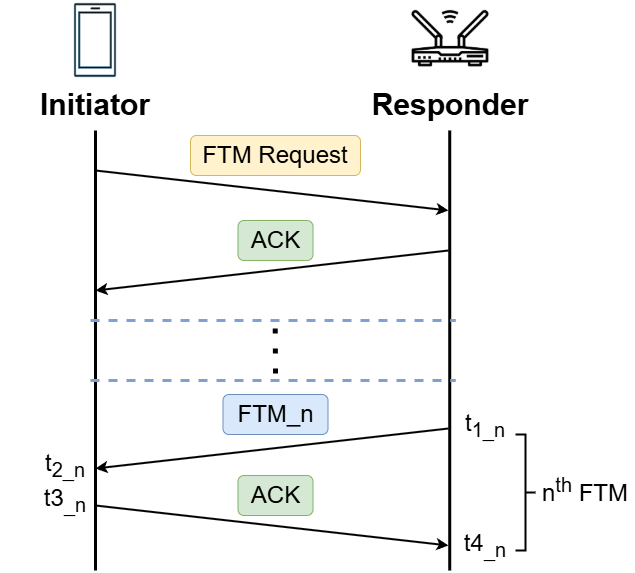

The diagram above was exported from draw.io. Its source (the exported page's mxGraphModel, read from the mxfile embedded in the PNG):
<mxGraphModel dx="1293" dy="680" grid="1" gridSize="10" guides="1" tooltips="1" connect="1" arrows="1" fold="1" page="1" pageScale="1" pageWidth="3300" pageHeight="4681" math="0" shadow="0">
  <root>
    <mxCell id="0" />
    <mxCell id="1" parent="0" />
    <mxCell id="oxMzVIYiJf8frjc5bKSW-1" value="" style="endArrow=none;html=1;rounded=0;strokeWidth=3;" edge="1" parent="1">
      <mxGeometry width="50" height="50" relative="1" as="geometry">
        <mxPoint x="320" y="840" as="sourcePoint" />
        <mxPoint x="320" y="400" as="targetPoint" />
      </mxGeometry>
    </mxCell>
    <mxCell id="oxMzVIYiJf8frjc5bKSW-2" value="" style="endArrow=none;html=1;rounded=0;strokeWidth=3;" edge="1" parent="1">
      <mxGeometry width="50" height="50" relative="1" as="geometry">
        <mxPoint x="674.23" y="840" as="sourcePoint" />
        <mxPoint x="674.23" y="400" as="targetPoint" />
      </mxGeometry>
    </mxCell>
    <mxCell id="oxMzVIYiJf8frjc5bKSW-3" value="" style="shape=image;verticalLabelPosition=bottom;labelBackgroundColor=default;verticalAlign=top;aspect=fixed;imageAspect=0;image=data:image/png,(base64 omitted: 9588 chars);" vertex="1" parent="1">
      <mxGeometry x="627.4" y="270" width="95.21" height="80" as="geometry" />
    </mxCell>
    <mxCell id="oxMzVIYiJf8frjc5bKSW-4" value="" style="shape=image;verticalLabelPosition=bottom;labelBackgroundColor=default;verticalAlign=top;aspect=fixed;imageAspect=0;image=data:image/png,(base64 omitted: 2396 chars);" vertex="1" parent="1">
      <mxGeometry x="280" y="270" width="80" height="80" as="geometry" />
    </mxCell>
    <mxCell id="oxMzVIYiJf8frjc5bKSW-5" value="Initiator" style="text;whiteSpace=wrap;fontSize=30;align=center;fontStyle=1" vertex="1" parent="1">
      <mxGeometry x="225" y="350" width="190" height="40" as="geometry" />
    </mxCell>
    <mxCell id="oxMzVIYiJf8frjc5bKSW-6" value="Responder" style="text;whiteSpace=wrap;fontSize=30;align=center;fontStyle=1" vertex="1" parent="1">
      <mxGeometry x="580" y="350" width="190" height="40" as="geometry" />
    </mxCell>
    <mxCell id="oxMzVIYiJf8frjc5bKSW-7" value="" style="endArrow=classic;html=1;rounded=0;strokeWidth=2;" edge="1" parent="1">
      <mxGeometry width="50" height="50" relative="1" as="geometry">
        <mxPoint x="320" y="440" as="sourcePoint" />
        <mxPoint x="673" y="480" as="targetPoint" />
      </mxGeometry>
    </mxCell>
    <mxCell id="oxMzVIYiJf8frjc5bKSW-8" value="" style="endArrow=classic;html=1;rounded=0;strokeWidth=2;fontSize=11;" edge="1" parent="1">
      <mxGeometry width="50" height="50" relative="1" as="geometry">
        <mxPoint x="673" y="520" as="sourcePoint" />
        <mxPoint x="320" y="560" as="targetPoint" />
      </mxGeometry>
    </mxCell>
    <mxCell id="oxMzVIYiJf8frjc5bKSW-10" value="&lt;font style=&quot;font-size: 24px;&quot;&gt;FTM Request&lt;/font&gt;" style="rounded=1;whiteSpace=wrap;html=1;fillColor=#fff2cc;strokeColor=#d6b656;" vertex="1" parent="1">
      <mxGeometry x="415" y="405" width="170" height="40" as="geometry" />
    </mxCell>
    <mxCell id="oxMzVIYiJf8frjc5bKSW-11" value="&lt;font style=&quot;font-size: 24px;&quot;&gt;ACK&lt;/font&gt;" style="rounded=1;whiteSpace=wrap;html=1;fillColor=#d5e8d4;strokeColor=#82b366;" vertex="1" parent="1">
      <mxGeometry x="462.5" y="490" width="75" height="40" as="geometry" />
    </mxCell>
    <mxCell id="oxMzVIYiJf8frjc5bKSW-13" value="" style="endArrow=none;dashed=1;html=1;rounded=0;strokeWidth=3;fillColor=#dae8fc;strokeColor=#7EA1D1;" edge="1" parent="1">
      <mxGeometry width="50" height="50" relative="1" as="geometry">
        <mxPoint x="315" y="590" as="sourcePoint" />
        <mxPoint x="680" y="590" as="targetPoint" />
      </mxGeometry>
    </mxCell>
    <mxCell id="oxMzVIYiJf8frjc5bKSW-15" value="" style="endArrow=none;dashed=1;html=1;rounded=0;strokeWidth=3;fillColor=#dae8fc;strokeColor=#7EA1D1;" edge="1" parent="1">
      <mxGeometry width="50" height="50" relative="1" as="geometry">
        <mxPoint x="315" y="650" as="sourcePoint" />
        <mxPoint x="680" y="650" as="targetPoint" />
      </mxGeometry>
    </mxCell>
    <mxCell id="oxMzVIYiJf8frjc5bKSW-16" value="" style="endArrow=none;dashed=1;html=1;dashPattern=1 3;strokeWidth=5;rounded=0;" edge="1" parent="1">
      <mxGeometry width="50" height="50" relative="1" as="geometry">
        <mxPoint x="500" y="643" as="sourcePoint" />
        <mxPoint x="499.7" y="590" as="targetPoint" />
      </mxGeometry>
    </mxCell>
    <mxCell id="oxMzVIYiJf8frjc5bKSW-17" value="" style="endArrow=classic;html=1;rounded=0;strokeWidth=2;" edge="1" parent="1">
      <mxGeometry width="50" height="50" relative="1" as="geometry">
        <mxPoint x="320" y="775" as="sourcePoint" />
        <mxPoint x="673" y="815" as="targetPoint" />
      </mxGeometry>
    </mxCell>
    <mxCell id="oxMzVIYiJf8frjc5bKSW-18" value="" style="endArrow=classic;html=1;rounded=0;strokeWidth=2;fontSize=11;" edge="1" parent="1">
      <mxGeometry width="50" height="50" relative="1" as="geometry">
        <mxPoint x="673" y="698" as="sourcePoint" />
        <mxPoint x="320" y="738" as="targetPoint" />
      </mxGeometry>
    </mxCell>
    <mxCell id="oxMzVIYiJf8frjc5bKSW-19" value="&lt;font style=&quot;font-size: 24px;&quot;&gt;FTM_n&lt;/font&gt;" style="rounded=1;whiteSpace=wrap;html=1;fillColor=#dae8fc;strokeColor=#6c8ebf;" vertex="1" parent="1">
      <mxGeometry x="447.5" y="664" width="105" height="40" as="geometry" />
    </mxCell>
    <mxCell id="oxMzVIYiJf8frjc5bKSW-20" value="&lt;font style=&quot;font-size: 24px;&quot;&gt;ACK&lt;/font&gt;" style="rounded=1;whiteSpace=wrap;html=1;fillColor=#d5e8d4;strokeColor=#82b366;" vertex="1" parent="1">
      <mxGeometry x="462.5" y="745" width="75" height="40" as="geometry" />
    </mxCell>
    <mxCell id="oxMzVIYiJf8frjc5bKSW-21" value="&lt;font style=&quot;font-size: 24px;&quot;&gt;t&lt;sub&gt;1_n&lt;/sub&gt;&lt;/font&gt;" style="text;html=1;align=center;verticalAlign=middle;whiteSpace=wrap;rounded=0;" vertex="1" parent="1">
      <mxGeometry x="680" y="680" width="60" height="30" as="geometry" />
    </mxCell>
    <mxCell id="oxMzVIYiJf8frjc5bKSW-22" value="&lt;font style=&quot;font-size: 24px;&quot;&gt;t&lt;sub&gt;2_n&lt;/sub&gt;&lt;/font&gt;" style="text;html=1;align=center;verticalAlign=middle;whiteSpace=wrap;rounded=0;" vertex="1" parent="1">
      <mxGeometry x="260" y="720" width="60" height="30" as="geometry" />
    </mxCell>
    <mxCell id="oxMzVIYiJf8frjc5bKSW-23" value="&lt;font style=&quot;font-size: 24px;&quot;&gt;t3&lt;sub&gt;_n&lt;/sub&gt;&lt;/font&gt;" style="text;html=1;align=center;verticalAlign=middle;whiteSpace=wrap;rounded=0;" vertex="1" parent="1">
      <mxGeometry x="260" y="755" width="60" height="30" as="geometry" />
    </mxCell>
    <mxCell id="oxMzVIYiJf8frjc5bKSW-24" value="&lt;font style=&quot;font-size: 24px;&quot;&gt;t4&lt;sub&gt;_n&lt;/sub&gt;&lt;/font&gt;" style="text;html=1;align=center;verticalAlign=middle;whiteSpace=wrap;rounded=0;" vertex="1" parent="1">
      <mxGeometry x="680" y="800" width="60" height="30" as="geometry" />
    </mxCell>
    <mxCell id="oxMzVIYiJf8frjc5bKSW-25" value="" style="strokeWidth=2;html=1;shape=mxgraph.flowchart.annotation_2;align=left;labelPosition=right;pointerEvents=1;direction=west;" vertex="1" parent="1">
      <mxGeometry x="740" y="704" width="20" height="116" as="geometry" />
    </mxCell>
    <mxCell id="oxMzVIYiJf8frjc5bKSW-26" value="&lt;span style=&quot;font-size: 24px;&quot;&gt;n&lt;sup&gt;th&lt;/sup&gt;&amp;nbsp;FTM&lt;/span&gt;" style="text;html=1;align=center;verticalAlign=middle;whiteSpace=wrap;rounded=0;" vertex="1" parent="1">
      <mxGeometry x="760" y="745" width="100" height="30" as="geometry" />
    </mxCell>
  </root>
</mxGraphModel>